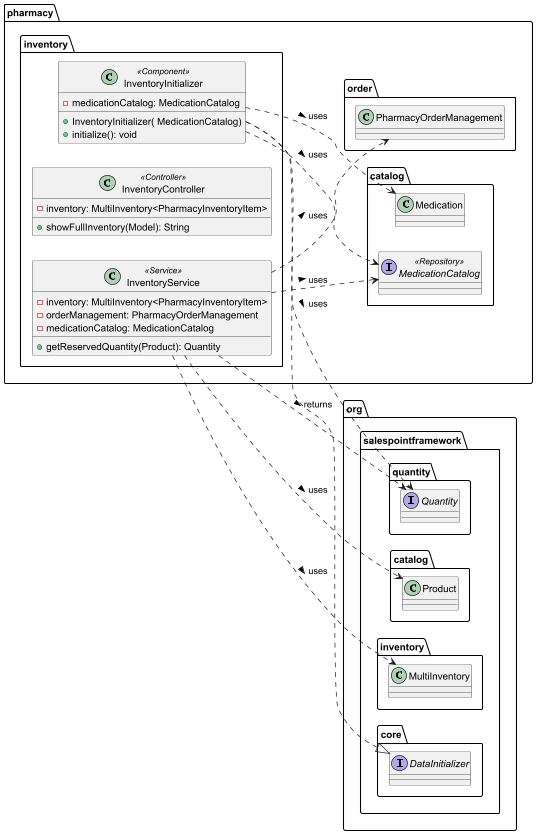

The diagram above was rendered by PlantUML. Its source (embedded in the PNG):
@startuml Inventory-initializer

left to right direction

!define SALESPOINT org.salespointframework

package pharmacy.inventory {
    class InventoryInitializer <<Component>> {

        - medicationCatalog: MedicationCatalog
        + InventoryInitializer( MedicationCatalog)
        + initialize(): void
    }
     class InventoryController <<Controller>> {
                - inventory: MultiInventory<PharmacyInventoryItem>
                + showFullInventory(Model): String
            }

     class InventoryService <<Service>> {
            - inventory: MultiInventory<PharmacyInventoryItem>
            - orderManagement: PharmacyOrderManagement
            - medicationCatalog: MedicationCatalog
            + getReservedQuantity(Product): Quantity
        }


    }



package pharmacy.catalog {
    interface MedicationCatalog <<Repository>>
    class Medication
}


package org.salespointframework {
    package core {
        interface DataInitializer
    }

    package quantity {
        interface Quantity
    }
     package catalog {
        class Product
    }
}

pharmacy.inventory.InventoryInitializer .up.|> SALESPOINT.core.DataInitializer
pharmacy.inventory.InventoryInitializer ..> pharmacy.catalog.MedicationCatalog : uses >

pharmacy.inventory.InventoryInitializer ..> pharmacy.catalog.Medication : uses >
pharmacy.inventory.InventoryInitializer ..> SALESPOINT.quantity.Quantity : uses >
pharmacy.inventory.InventoryService ..> SALESPOINT.catalog.Product : uses >

pharmacy.inventory.InventoryService ..> SALESPOINT.inventory.MultiInventory : uses >
pharmacy.inventory.InventoryService ..> pharmacy.catalog.MedicationCatalog : uses >
pharmacy.inventory.InventoryService ..> pharmacy.order.PharmacyOrderManagement : uses >
pharmacy.inventory.InventoryService ..> SALESPOINT.quantity.Quantity : returns >

@enduml